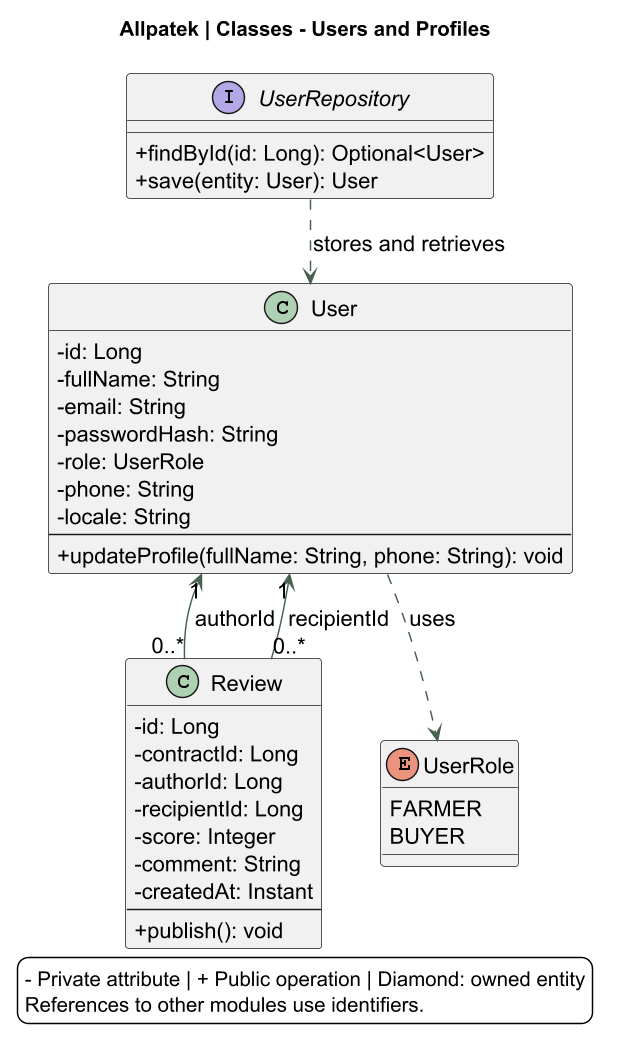

The diagram above was rendered by PlantUML. Its source (embedded in the PNG):
@startuml
!pragma layout smetana
skinparam backgroundColor white
skinparam defaultFontName SansSerif
skinparam defaultFontSize 15
skinparam shadowing false
skinparam classAttributeIconSize 0
skinparam ArrowColor #476050
skinparam dpi 140
title Allpatek | Classes - Users and Profiles
top to bottom direction
class User {
 -id: Long
 -fullName: String
 -email: String
 -passwordHash: String
 -role: UserRole
 -phone: String
 -locale: String
 --
+updateProfile(fullName: String, phone: String): void
}
class Review {
 -id: Long
 -contractId: Long
 -authorId: Long
 -recipientId: Long
 -score: Integer
 -comment: String
 -createdAt: Instant
 --
+publish(): void
}
enum UserRole {
FARMER
BUYER
}
User ..> UserRole : uses
interface UserRepository {
 +findById(id: Long): Optional<User>
 +save(entity: User): User
}
UserRepository ..> User : stores and retrieves
User "1" <-- "0..*" Review : authorId
User "1" <-- "0..*" Review : recipientId
legend bottom
- Private attribute | + Public operation | Diamond: owned entity
References to other modules use identifiers.
endlegend
@enduml